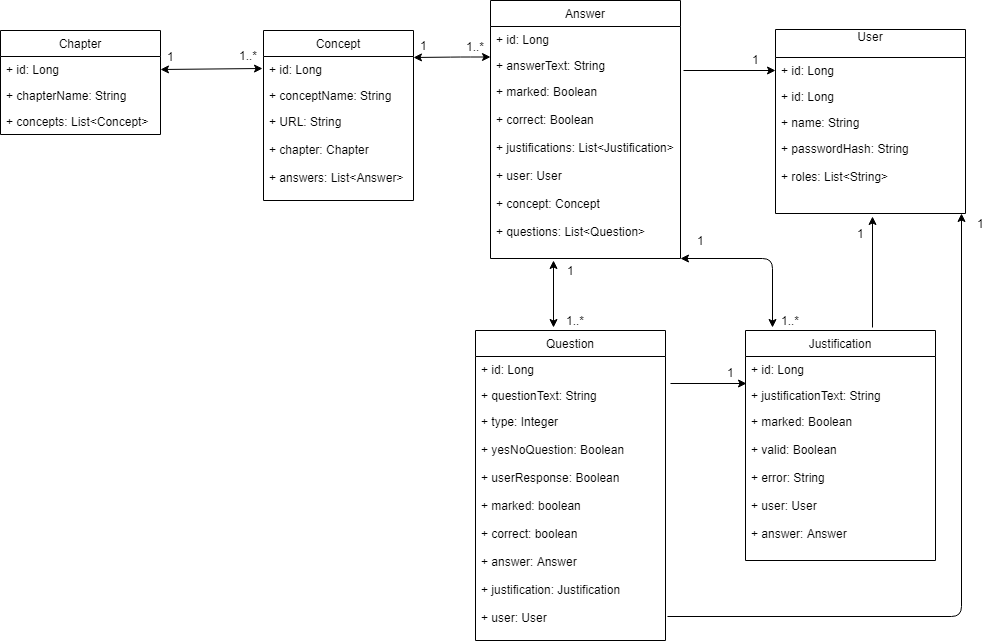

The diagram above was exported from draw.io. Its source (the exported page's mxGraphModel, read from the mxfile embedded in the PNG):
<mxGraphModel dx="286" dy="1667" grid="1" gridSize="10" guides="1" tooltips="1" connect="1" arrows="1" fold="1" page="1" pageScale="1" pageWidth="826" pageHeight="1169" background="#ffffff" math="0" shadow="0">
  <root>
    <mxCell id="0" />
    <mxCell id="1" parent="0" />
    <mxCell id="1mWKmWSsmqpEn-1s8zsx-1" value="Chapter" style="swimlane;fontStyle=0;childLayout=stackLayout;horizontal=1;startSize=26;fillColor=none;horizontalStack=0;resizeParent=1;resizeParentMax=0;resizeLast=0;collapsible=1;marginBottom=0;" parent="1" vertex="1">
      <mxGeometry x="1020" y="-310" width="160" height="104" as="geometry">
        <mxRectangle x="1020" y="-310" width="80" height="26" as="alternateBounds" />
      </mxGeometry>
    </mxCell>
    <mxCell id="1mWKmWSsmqpEn-1s8zsx-2" value="+ id: Long" style="text;strokeColor=none;fillColor=none;align=left;verticalAlign=top;spacingLeft=4;spacingRight=4;overflow=hidden;rotatable=0;points=[[0,0.5],[1,0.5]];portConstraint=eastwest;" parent="1mWKmWSsmqpEn-1s8zsx-1" vertex="1">
      <mxGeometry y="26" width="160" height="26" as="geometry" />
    </mxCell>
    <mxCell id="1mWKmWSsmqpEn-1s8zsx-3" value="+ chapterName: String" style="text;strokeColor=none;fillColor=none;align=left;verticalAlign=top;spacingLeft=4;spacingRight=4;overflow=hidden;rotatable=0;points=[[0,0.5],[1,0.5]];portConstraint=eastwest;" parent="1mWKmWSsmqpEn-1s8zsx-1" vertex="1">
      <mxGeometry y="52" width="160" height="26" as="geometry" />
    </mxCell>
    <mxCell id="1mWKmWSsmqpEn-1s8zsx-4" value="+ concepts: List&lt;Concept&gt;" style="text;strokeColor=none;fillColor=none;align=left;verticalAlign=top;spacingLeft=4;spacingRight=4;overflow=hidden;rotatable=0;points=[[0,0.5],[1,0.5]];portConstraint=eastwest;" parent="1mWKmWSsmqpEn-1s8zsx-1" vertex="1">
      <mxGeometry y="78" width="160" height="26" as="geometry" />
    </mxCell>
    <mxCell id="1mWKmWSsmqpEn-1s8zsx-5" value="Concept" style="swimlane;fontStyle=0;childLayout=stackLayout;horizontal=1;startSize=26;fillColor=none;horizontalStack=0;resizeParent=1;resizeParentMax=0;resizeLast=0;collapsible=1;marginBottom=0;" parent="1" vertex="1">
      <mxGeometry x="1283" y="-310" width="150" height="170" as="geometry" />
    </mxCell>
    <mxCell id="1mWKmWSsmqpEn-1s8zsx-6" value="+ id: Long" style="text;strokeColor=none;fillColor=none;align=left;verticalAlign=top;spacingLeft=4;spacingRight=4;overflow=hidden;rotatable=0;points=[[0,0.5],[1,0.5]];portConstraint=eastwest;" parent="1mWKmWSsmqpEn-1s8zsx-5" vertex="1">
      <mxGeometry y="26" width="150" height="26" as="geometry" />
    </mxCell>
    <mxCell id="1mWKmWSsmqpEn-1s8zsx-7" value="+ conceptName: String" style="text;strokeColor=none;fillColor=none;align=left;verticalAlign=top;spacingLeft=4;spacingRight=4;overflow=hidden;rotatable=0;points=[[0,0.5],[1,0.5]];portConstraint=eastwest;" parent="1mWKmWSsmqpEn-1s8zsx-5" vertex="1">
      <mxGeometry y="52" width="150" height="26" as="geometry" />
    </mxCell>
    <mxCell id="1mWKmWSsmqpEn-1s8zsx-8" value="+ URL: String&#10;&#10;+ chapter: Chapter&#10;&#10;+ answers: List&lt;Answer&gt; &#10;&#10;" style="text;strokeColor=none;fillColor=none;align=left;verticalAlign=top;spacingLeft=4;spacingRight=4;overflow=hidden;rotatable=0;points=[[0,0.5],[1,0.5]];portConstraint=eastwest;" parent="1mWKmWSsmqpEn-1s8zsx-5" vertex="1">
      <mxGeometry y="78" width="150" height="92" as="geometry" />
    </mxCell>
    <mxCell id="1mWKmWSsmqpEn-1s8zsx-11" value="1&lt;br&gt;" style="text;html=1;resizable=0;autosize=1;align=center;verticalAlign=middle;points=[];fillColor=none;strokeColor=none;rounded=0;" parent="1" vertex="1">
      <mxGeometry x="1180" y="-294" width="20" height="20" as="geometry" />
    </mxCell>
    <mxCell id="1mWKmWSsmqpEn-1s8zsx-12" value="1..*" style="text;html=1;resizable=0;autosize=1;align=center;verticalAlign=middle;points=[];fillColor=none;strokeColor=none;rounded=0;" parent="1" vertex="1">
      <mxGeometry x="1253" y="-295" width="30" height="20" as="geometry" />
    </mxCell>
    <mxCell id="1mWKmWSsmqpEn-1s8zsx-15" value="Answer" style="swimlane;fontStyle=0;childLayout=stackLayout;horizontal=1;startSize=26;fillColor=none;horizontalStack=0;resizeParent=1;resizeParentMax=0;resizeLast=0;collapsible=1;marginBottom=0;" parent="1" vertex="1">
      <mxGeometry x="1510" y="-340" width="190" height="258" as="geometry" />
    </mxCell>
    <mxCell id="1mWKmWSsmqpEn-1s8zsx-16" value="+ id: Long" style="text;strokeColor=none;fillColor=none;align=left;verticalAlign=top;spacingLeft=4;spacingRight=4;overflow=hidden;rotatable=0;points=[[0,0.5],[1,0.5]];portConstraint=eastwest;" parent="1mWKmWSsmqpEn-1s8zsx-15" vertex="1">
      <mxGeometry y="26" width="190" height="26" as="geometry" />
    </mxCell>
    <mxCell id="1mWKmWSsmqpEn-1s8zsx-17" value="+ answerText: String" style="text;strokeColor=none;fillColor=none;align=left;verticalAlign=top;spacingLeft=4;spacingRight=4;overflow=hidden;rotatable=0;points=[[0,0.5],[1,0.5]];portConstraint=eastwest;" parent="1mWKmWSsmqpEn-1s8zsx-15" vertex="1">
      <mxGeometry y="52" width="190" height="26" as="geometry" />
    </mxCell>
    <mxCell id="1mWKmWSsmqpEn-1s8zsx-18" value="+ marked: Boolean&#10;&#10;+ correct: Boolean&#10;&#10;+ justifications: List&lt;Justification&gt;&#10;&#10;+ user: User&#10;&#10;+ concept: Concept&#10;&#10;+ questions: List&lt;Question&gt; &#10;&#10;" style="text;strokeColor=none;fillColor=none;align=left;verticalAlign=top;spacingLeft=4;spacingRight=4;overflow=hidden;rotatable=0;points=[[0,0.5],[1,0.5]];portConstraint=eastwest;" parent="1mWKmWSsmqpEn-1s8zsx-15" vertex="1">
      <mxGeometry y="78" width="190" height="180" as="geometry" />
    </mxCell>
    <mxCell id="1mWKmWSsmqpEn-1s8zsx-21" value="1&lt;br&gt;" style="text;html=1;resizable=0;autosize=1;align=center;verticalAlign=middle;points=[];fillColor=none;strokeColor=none;rounded=0;" parent="1" vertex="1">
      <mxGeometry x="1433" y="-305" width="20" height="20" as="geometry" />
    </mxCell>
    <mxCell id="1mWKmWSsmqpEn-1s8zsx-22" value="1..*" style="text;html=1;resizable=0;autosize=1;align=center;verticalAlign=middle;points=[];fillColor=none;strokeColor=none;rounded=0;" parent="1" vertex="1">
      <mxGeometry x="1480" y="-304" width="30" height="20" as="geometry" />
    </mxCell>
    <mxCell id="1mWKmWSsmqpEn-1s8zsx-24" value="User&#10;" style="swimlane;fontStyle=0;childLayout=stackLayout;horizontal=1;startSize=28;fillColor=none;horizontalStack=0;resizeParent=1;resizeParentMax=0;resizeLast=0;collapsible=1;marginBottom=0;" parent="1" vertex="1">
      <mxGeometry x="1795" y="-311" width="190" height="184" as="geometry" />
    </mxCell>
    <mxCell id="1mWKmWSsmqpEn-1s8zsx-42" value="+ id: Long" style="text;strokeColor=none;fillColor=none;align=left;verticalAlign=top;spacingLeft=4;spacingRight=4;overflow=hidden;rotatable=0;points=[[0,0.5],[1,0.5]];portConstraint=eastwest;" parent="1mWKmWSsmqpEn-1s8zsx-24" vertex="1">
      <mxGeometry y="28" width="190" height="26" as="geometry" />
    </mxCell>
    <mxCell id="1mWKmWSsmqpEn-1s8zsx-25" value="+ id: Long" style="text;strokeColor=none;fillColor=none;align=left;verticalAlign=top;spacingLeft=4;spacingRight=4;overflow=hidden;rotatable=0;points=[[0,0.5],[1,0.5]];portConstraint=eastwest;" parent="1mWKmWSsmqpEn-1s8zsx-24" vertex="1">
      <mxGeometry y="54" width="190" height="26" as="geometry" />
    </mxCell>
    <mxCell id="1mWKmWSsmqpEn-1s8zsx-26" value="+ name: String" style="text;strokeColor=none;fillColor=none;align=left;verticalAlign=top;spacingLeft=4;spacingRight=4;overflow=hidden;rotatable=0;points=[[0,0.5],[1,0.5]];portConstraint=eastwest;" parent="1mWKmWSsmqpEn-1s8zsx-24" vertex="1">
      <mxGeometry y="80" width="190" height="26" as="geometry" />
    </mxCell>
    <mxCell id="1mWKmWSsmqpEn-1s8zsx-27" value="+ passwordHash: String&#10;&#10;+ roles: List&lt;String&gt;&#10;" style="text;strokeColor=none;fillColor=none;align=left;verticalAlign=top;spacingLeft=4;spacingRight=4;overflow=hidden;rotatable=0;points=[[0,0.5],[1,0.5]];portConstraint=eastwest;" parent="1mWKmWSsmqpEn-1s8zsx-24" vertex="1">
      <mxGeometry y="106" width="190" height="78" as="geometry" />
    </mxCell>
    <mxCell id="1mWKmWSsmqpEn-1s8zsx-28" value="Justification" style="swimlane;fontStyle=0;childLayout=stackLayout;horizontal=1;startSize=26;fillColor=none;horizontalStack=0;resizeParent=1;resizeParentMax=0;resizeLast=0;collapsible=1;marginBottom=0;" parent="1" vertex="1">
      <mxGeometry x="1765" y="-10" width="190" height="230" as="geometry" />
    </mxCell>
    <mxCell id="1mWKmWSsmqpEn-1s8zsx-29" value="+ id: Long" style="text;strokeColor=none;fillColor=none;align=left;verticalAlign=top;spacingLeft=4;spacingRight=4;overflow=hidden;rotatable=0;points=[[0,0.5],[1,0.5]];portConstraint=eastwest;" parent="1mWKmWSsmqpEn-1s8zsx-28" vertex="1">
      <mxGeometry y="26" width="190" height="26" as="geometry" />
    </mxCell>
    <mxCell id="1mWKmWSsmqpEn-1s8zsx-30" value="+ justificationText: String" style="text;strokeColor=none;fillColor=none;align=left;verticalAlign=top;spacingLeft=4;spacingRight=4;overflow=hidden;rotatable=0;points=[[0,0.5],[1,0.5]];portConstraint=eastwest;" parent="1mWKmWSsmqpEn-1s8zsx-28" vertex="1">
      <mxGeometry y="52" width="190" height="26" as="geometry" />
    </mxCell>
    <mxCell id="1mWKmWSsmqpEn-1s8zsx-31" value="+ marked: Boolean&#10;&#10;+ valid: Boolean&#10;&#10;+ error: String&#10;&#10;+ user: User&#10;&#10;+ answer: Answer&#10;" style="text;strokeColor=none;fillColor=none;align=left;verticalAlign=top;spacingLeft=4;spacingRight=4;overflow=hidden;rotatable=0;points=[[0,0.5],[1,0.5]];portConstraint=eastwest;" parent="1mWKmWSsmqpEn-1s8zsx-28" vertex="1">
      <mxGeometry y="78" width="190" height="152" as="geometry" />
    </mxCell>
    <mxCell id="1mWKmWSsmqpEn-1s8zsx-32" value="Question" style="swimlane;fontStyle=0;childLayout=stackLayout;horizontal=1;startSize=26;fillColor=none;horizontalStack=0;resizeParent=1;resizeParentMax=0;resizeLast=0;collapsible=1;marginBottom=0;" parent="1" vertex="1">
      <mxGeometry x="1495" y="-10" width="190" height="310" as="geometry" />
    </mxCell>
    <mxCell id="1mWKmWSsmqpEn-1s8zsx-33" value="+ id: Long" style="text;strokeColor=none;fillColor=none;align=left;verticalAlign=top;spacingLeft=4;spacingRight=4;overflow=hidden;rotatable=0;points=[[0,0.5],[1,0.5]];portConstraint=eastwest;" parent="1mWKmWSsmqpEn-1s8zsx-32" vertex="1">
      <mxGeometry y="26" width="190" height="26" as="geometry" />
    </mxCell>
    <mxCell id="1mWKmWSsmqpEn-1s8zsx-34" value="+ questionText: String" style="text;strokeColor=none;fillColor=none;align=left;verticalAlign=top;spacingLeft=4;spacingRight=4;overflow=hidden;rotatable=0;points=[[0,0.5],[1,0.5]];portConstraint=eastwest;" parent="1mWKmWSsmqpEn-1s8zsx-32" vertex="1">
      <mxGeometry y="52" width="190" height="26" as="geometry" />
    </mxCell>
    <mxCell id="1mWKmWSsmqpEn-1s8zsx-35" value="+ type: Integer&#10;&#10;+ yesNoQuestion: Boolean&#10;&#10;+ userResponse: Boolean&#10;&#10;+ marked: boolean&#10;&#10;+ correct: boolean&#10;&#10;+ answer: Answer&#10;&#10;+ justification: Justification&#10;&#10;+ user: User &#10;&#10;" style="text;strokeColor=none;fillColor=none;align=left;verticalAlign=top;spacingLeft=4;spacingRight=4;overflow=hidden;rotatable=0;points=[[0,0.5],[1,0.5]];portConstraint=eastwest;" parent="1mWKmWSsmqpEn-1s8zsx-32" vertex="1">
      <mxGeometry y="78" width="190" height="232" as="geometry" />
    </mxCell>
    <mxCell id="1mWKmWSsmqpEn-1s8zsx-43" value="1&lt;br&gt;" style="text;html=1;resizable=0;autosize=1;align=center;verticalAlign=middle;points=[];fillColor=none;strokeColor=none;rounded=0;" parent="1" vertex="1">
      <mxGeometry x="1765" y="-291" width="20" height="20" as="geometry" />
    </mxCell>
    <mxCell id="1mWKmWSsmqpEn-1s8zsx-44" value="" style="endArrow=classic;html=1;entryX=0;entryY=0.5;entryDx=0;entryDy=0;" parent="1" target="1mWKmWSsmqpEn-1s8zsx-42" edge="1">
      <mxGeometry width="50" height="50" relative="1" as="geometry">
        <mxPoint x="1703" y="-270" as="sourcePoint" />
        <mxPoint x="1770" y="-260" as="targetPoint" />
      </mxGeometry>
    </mxCell>
    <mxCell id="1mWKmWSsmqpEn-1s8zsx-46" value="1..*" style="text;html=1;resizable=0;autosize=1;align=center;verticalAlign=middle;points=[];fillColor=none;strokeColor=none;rounded=0;" parent="1" vertex="1">
      <mxGeometry x="1795" y="-30" width="30" height="20" as="geometry" />
    </mxCell>
    <mxCell id="1mWKmWSsmqpEn-1s8zsx-49" value="1..*" style="text;html=1;resizable=0;autosize=1;align=center;verticalAlign=middle;points=[];fillColor=none;strokeColor=none;rounded=0;" parent="1" vertex="1">
      <mxGeometry x="1580" y="-30" width="30" height="20" as="geometry" />
    </mxCell>
    <mxCell id="1mWKmWSsmqpEn-1s8zsx-50" value="1&lt;br&gt;" style="text;html=1;resizable=0;autosize=1;align=center;verticalAlign=middle;points=[];fillColor=none;strokeColor=none;rounded=0;" parent="1" vertex="1">
      <mxGeometry x="1580" y="-80" width="20" height="20" as="geometry" />
    </mxCell>
    <mxCell id="1mWKmWSsmqpEn-1s8zsx-53" value="" style="endArrow=classic;html=1;entryX=0.005;entryY=1.038;entryDx=0;entryDy=0;entryPerimeter=0;" parent="1" target="1mWKmWSsmqpEn-1s8zsx-29" edge="1">
      <mxGeometry width="50" height="50" relative="1" as="geometry">
        <mxPoint x="1690" y="43" as="sourcePoint" />
        <mxPoint x="1760" y="40" as="targetPoint" />
      </mxGeometry>
    </mxCell>
    <mxCell id="1mWKmWSsmqpEn-1s8zsx-55" value="1&lt;br&gt;" style="text;html=1;resizable=0;autosize=1;align=center;verticalAlign=middle;points=[];fillColor=none;strokeColor=none;rounded=0;" parent="1" vertex="1">
      <mxGeometry x="1740" y="22" width="20" height="20" as="geometry" />
    </mxCell>
    <mxCell id="1mWKmWSsmqpEn-1s8zsx-56" value="" style="endArrow=classic;html=1;exitX=1.011;exitY=0.897;exitDx=0;exitDy=0;exitPerimeter=0;entryX=0.979;entryY=1;entryDx=0;entryDy=0;entryPerimeter=0;" parent="1" source="1mWKmWSsmqpEn-1s8zsx-35" target="1mWKmWSsmqpEn-1s8zsx-27" edge="1">
      <mxGeometry width="50" height="50" relative="1" as="geometry">
        <mxPoint x="1730" y="380" as="sourcePoint" />
        <mxPoint x="2020" y="280" as="targetPoint" />
        <Array as="points">
          <mxPoint x="1981" y="276" />
        </Array>
      </mxGeometry>
    </mxCell>
    <mxCell id="1mWKmWSsmqpEn-1s8zsx-57" value="1&lt;br&gt;" style="text;html=1;resizable=0;autosize=1;align=center;verticalAlign=middle;points=[];fillColor=none;strokeColor=none;rounded=0;" parent="1" vertex="1">
      <mxGeometry x="1990" y="-127" width="20" height="20" as="geometry" />
    </mxCell>
    <mxCell id="1mWKmWSsmqpEn-1s8zsx-58" value="1&lt;br&gt;" style="text;html=1;resizable=0;autosize=1;align=center;verticalAlign=middle;points=[];fillColor=none;strokeColor=none;rounded=0;" parent="1" vertex="1">
      <mxGeometry x="1710" y="-110" width="20" height="20" as="geometry" />
    </mxCell>
    <mxCell id="1mWKmWSsmqpEn-1s8zsx-59" value="" style="endArrow=classic;html=1;entryX=0.511;entryY=1.038;entryDx=0;entryDy=0;entryPerimeter=0;exitX=0.668;exitY=-0.013;exitDx=0;exitDy=0;exitPerimeter=0;" parent="1" source="1mWKmWSsmqpEn-1s8zsx-28" target="1mWKmWSsmqpEn-1s8zsx-27" edge="1">
      <mxGeometry width="50" height="50" relative="1" as="geometry">
        <mxPoint x="1890" y="-80" as="sourcePoint" />
        <mxPoint x="1966" y="-80" as="targetPoint" />
      </mxGeometry>
    </mxCell>
    <mxCell id="1mWKmWSsmqpEn-1s8zsx-60" value="1&lt;br&gt;" style="text;html=1;resizable=0;autosize=1;align=center;verticalAlign=middle;points=[];fillColor=none;strokeColor=none;rounded=0;" parent="1" vertex="1">
      <mxGeometry x="1870" y="-117" width="20" height="20" as="geometry" />
    </mxCell>
    <mxCell id="q98FoL-MChRtCd_3cj4G-1" value="" style="endArrow=classic;startArrow=classic;html=1;exitX=1;exitY=0.5;exitDx=0;exitDy=0;" edge="1" parent="1" source="1mWKmWSsmqpEn-1s8zsx-2">
      <mxGeometry width="50" height="50" relative="1" as="geometry">
        <mxPoint x="1200" y="-220" as="sourcePoint" />
        <mxPoint x="1282" y="-272" as="targetPoint" />
      </mxGeometry>
    </mxCell>
    <mxCell id="q98FoL-MChRtCd_3cj4G-3" value="" style="endArrow=classic;startArrow=classic;html=1;exitX=1;exitY=0.5;exitDx=0;exitDy=0;" edge="1" parent="1">
      <mxGeometry width="50" height="50" relative="1" as="geometry">
        <mxPoint x="1433" y="-283" as="sourcePoint" />
        <mxPoint x="1510" y="-283.5" as="targetPoint" />
        <Array as="points">
          <mxPoint x="1480" y="-283.5" />
        </Array>
      </mxGeometry>
    </mxCell>
    <mxCell id="q98FoL-MChRtCd_3cj4G-4" value="" style="endArrow=classic;startArrow=classic;html=1;" edge="1" parent="1">
      <mxGeometry width="50" height="50" relative="1" as="geometry">
        <mxPoint x="1573" y="-13" as="sourcePoint" />
        <mxPoint x="1573" y="-80" as="targetPoint" />
      </mxGeometry>
    </mxCell>
    <mxCell id="q98FoL-MChRtCd_3cj4G-5" value="" style="endArrow=classic;startArrow=classic;html=1;exitX=1;exitY=0.5;exitDx=0;exitDy=0;entryX=0.142;entryY=-0.013;entryDx=0;entryDy=0;entryPerimeter=0;" edge="1" parent="1" target="1mWKmWSsmqpEn-1s8zsx-28">
      <mxGeometry width="50" height="50" relative="1" as="geometry">
        <mxPoint x="1700" y="-82" as="sourcePoint" />
        <mxPoint x="1802" y="-83" as="targetPoint" />
        <Array as="points">
          <mxPoint x="1792" y="-82" />
        </Array>
      </mxGeometry>
    </mxCell>
  </root>
</mxGraphModel>